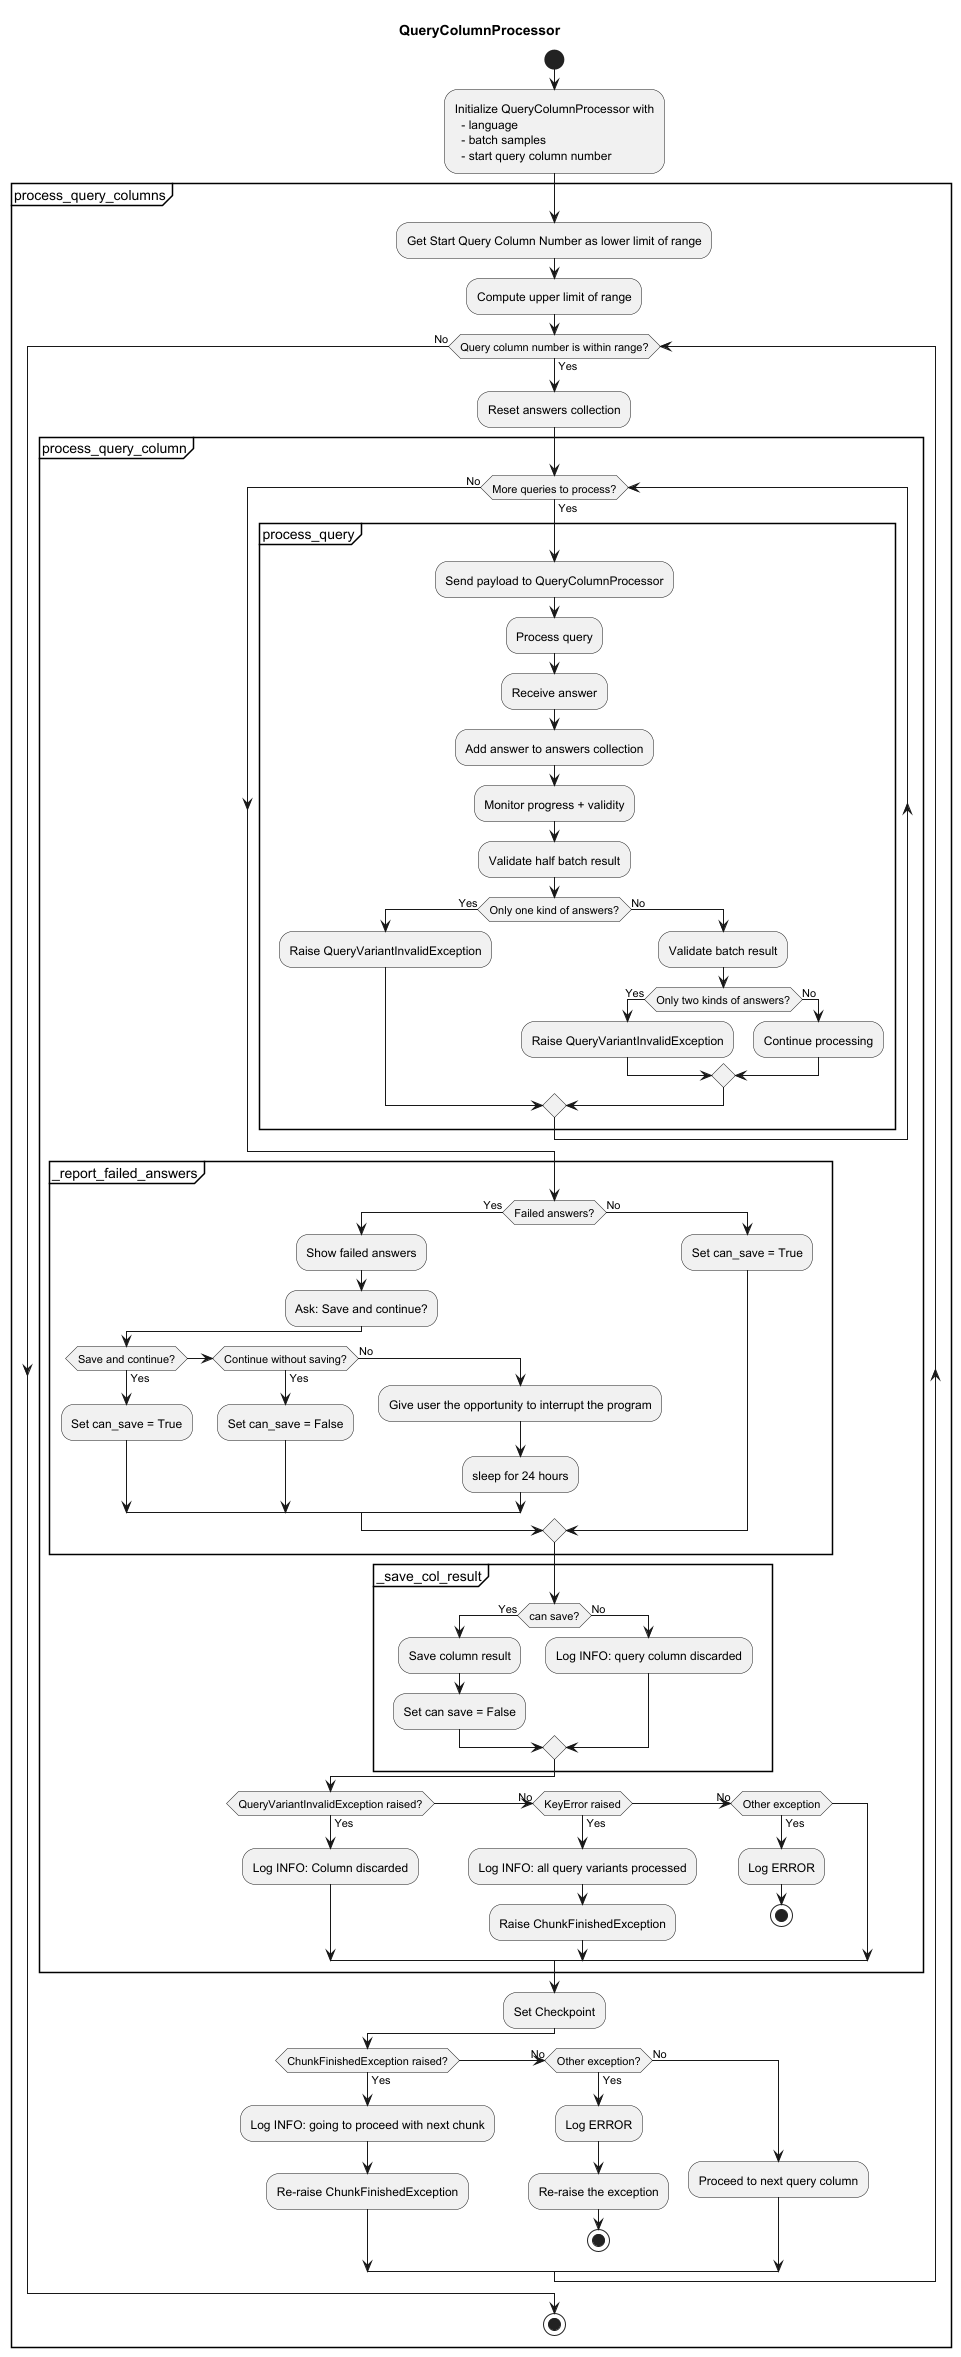

The diagram above was rendered by PlantUML. Its source (embedded in the PNG):
@startuml
'https://plantuml.com/activity-diagram-beta

title QueryColumnProcessor

start

:Initialize QueryColumnProcessor with
  - language
  - batch samples
  - start query column number;

partition "process_query_columns" {
    :Get Start Query Column Number as lower limit of range;
    :Compute upper limit of range;

    while (Query column number is within range?) is (Yes)
        :Reset answers collection;

        partition "process_query_column" {
            while (More queries to process?) is (Yes)

                partition "process_query" {
                    :Send payload to QueryColumnProcessor;
                    :Process query;
                    :Receive answer;
                    :Add answer to answers collection;
                    :Monitor progress + validity;
                    :Validate half batch result;

                    if (Only one kind of answers?) then (Yes)
                        :Raise QueryVariantInvalidException;
                    else (No)
                        :Validate batch result;
                        if (Only two kinds of answers?) then (Yes)
                            :Raise QueryVariantInvalidException;
                        else (No)
                            :Continue processing;
                        endif
                    endif
                }
            endwhile (No)

            partition "_report_failed_answers" {
                if (Failed answers?) then (Yes)
                    :Show failed answers;
                    :Ask: Save and continue?;
                    if (Save and continue?) then (Yes)
                        :Set can_save = True;
                    elseif (Continue without saving?) then (Yes)
                        :Set can_save = False;
                    else (No)
                        :Give user the opportunity to interrupt the program;
                        :sleep for 24 hours;
                    endif
                else (No)
                    :Set can_save = True;
                endif
            }

            partition "_save_col_result" {
                if (can save?) then (Yes)
                    :Save column result;
                    :Set can save = False;
                else (No)
                    :Log INFO: query column discarded;
                endif
            }

            if (QueryVariantInvalidException raised?) then (Yes)
                :Log INFO: Column discarded;

            (No) elseif (KeyError raised) then (Yes)
                :Log INFO: all query variants processed;
                :Raise ChunkFinishedException;
            (No) elseif (Other exception) then (Yes)
                :Log ERROR;
                stop
            endif
        }

        :Set Checkpoint;

        if (ChunkFinishedException raised?) then (Yes)
            :Log INFO: going to proceed with next chunk;
            :Re-raise ChunkFinishedException;
        (No) elseif (Other exception?) then (Yes)
            :Log ERROR;
            :Re-raise the exception;
            stop;
        else (No)
            :Proceed to next query column;
        endif

    endwhile (No)

    stop
}

@enduml